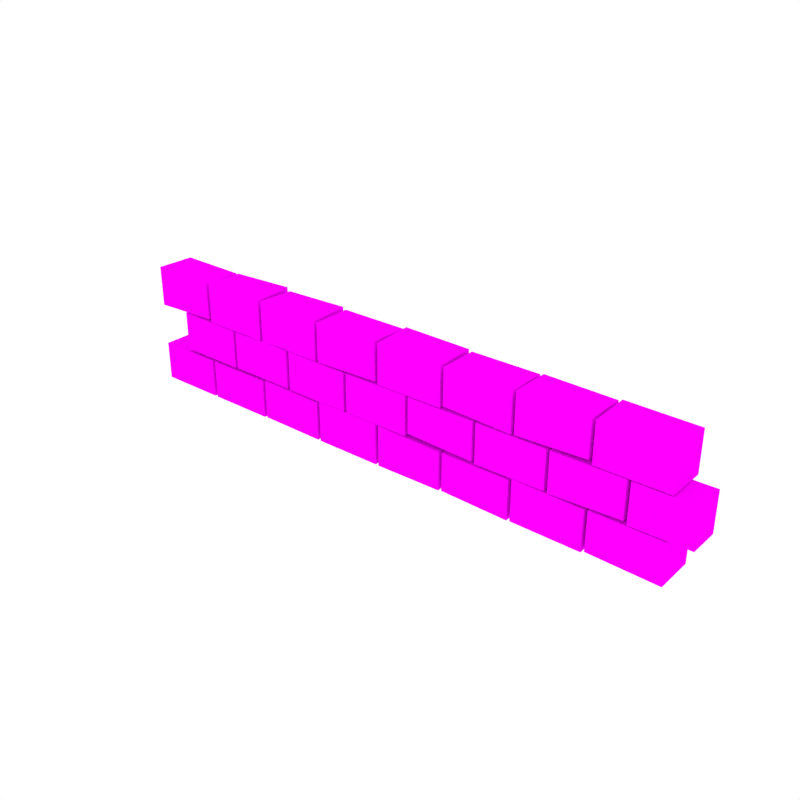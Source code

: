 # Source: Bricks_Large.blend  (saved by Blender 2.79.0; exported with 4.5.12 LTS)
import bpy
from mathutils import Matrix  # noqa: F401  (used for matrix-valued properties, if any)

bpy.ops.wm.read_factory_settings(use_empty=True)
scene = bpy.context.scene
scene.name = 'Scene'

# ---- collections
col_collection_1 = bpy.data.collections.new('Collection 1'); scene.collection.children.link(col_collection_1)

# ---- images (referenced by path relative to the original .blend; pixels are not part of the script)
import os
ASSET_DIR = os.environ.get("B2B_ASSET_DIR", "")  # directory of the original .blend (textures are referenced by path, not embedded)
HERE = os.path.dirname(os.path.abspath(__file__))  # packed textures are extracted next to this script under _unpacked/

def load_image(name, relpath, width, height, colorspace="sRGB"):
    """Load a texture the original file referenced (path relative to the .blend, or extracted next to this script)."""
    p = next((c for c in (os.path.join(HERE, relpath), os.path.join(ASSET_DIR, relpath)) if relpath and os.path.exists(c)), "")
    if p:
        img = bpy.data.images.load(p, check_existing=True)
        img.name = name
    else:  # same state as the original file: an image datablock whose file is absent (Cycles renders it pink)
        img = bpy.data.images.new(name, width, height)
        img.source = "FILE"
        img.filepath = "//" + (relpath or name)
    img.colorspace_settings.name = colorspace
    return img
img_texture_green_png_001 = load_image('Texture_Green.png.001', 'Texture_Green.png', 1024, 1024, 'sRGB')

# ---- materials (node trees are filled in below, after node groups)
mat_texture = bpy.data.materials.new('Texture')
mat_texture.alpha_threshold = 0.0
mat_texture.roughness = 0.5

# ---- material node trees
mat_texture.use_nodes = True; mat_texture.node_tree.nodes.clear()
_N = mat_texture.node_tree.nodes; _L = mat_texture.node_tree.links
n0 = _N.new('ShaderNodeOutputMaterial'); n0.name = 'Material Output'; n0.location = (300, 300)
n1 = _N.new('ShaderNodeBsdfDiffuse'); n1.name = 'Diffuse BSDF'; n1.location = (10, 300)
n2 = _N.new('ShaderNodeTexImage'); n2.name = 'Image Texture'; n2.location = (-180, 300)
n2.width = 140
n2.image = img_texture_green_png_001
_L.new(n1.outputs[0], n0.inputs[0])
_L.new(n2.outputs[0], n1.inputs[0])
n0.is_active_output = True

# ---- world
world_world = bpy.data.worlds.new('World'); scene.world = world_world
world_world.color = (1.0, 1.0, 1.0)
world_world.use_sun_shadow = False
world_world.sun_shadow_jitter_overblur = 0.0
world_world.cycles.sampling_method = 'NONE'
world_world.cycles.sample_map_resolution = 256

# ---- meshes
me_cube_061 = bpy.data.meshes.new('Cube.061')
me_cube_061.from_pydata([(-1.031, -0.06821, -0.2159), (-1.031, -0.06821, -0.07948), (-1.031, 0.06821, -0.215), (-1.031, 0.06821, -0.07948), (-0.7923, -0.06821, -0.2159), (-0.7923, -0.06821, -0.07948), (-0.7923, 0.06821, -0.2159), (-0.7923, 0.06821, -0.07948), (-0.9129, -0.06821, -0.06788), (-0.9129, -0.06821, 0.0692), (-0.9129, 0.06821, -0.06523), (-0.9129, 0.06821, 0.07632), (-0.6741, -0.06821, -0.0703), (-0.6741, -0.06821, 0.06468), (-0.6741, 0.06821, -0.07174), (-0.6741, 0.06821, 0.07676), (-1.031, -0.06821, 0.06817), (-1.031, -0.06821, 0.2103), (-1.031, 0.06821, 0.07598), (-1.031, 0.06821, 0.2076), (-0.7923, -0.06821, 0.07714), (-0.7923, -0.06821, 0.2046), (-0.7923, 0.06821, 0.08487), (-0.7923, 0.06821, 0.2049), (-0.7812, -0.06821, -0.2159), (-0.7812, -0.06821, -0.07948), (-0.7812, 0.06821, -0.2084), (-0.7812, 0.06821, -0.07896), (-0.5424, -0.06821, -0.2159), (-0.5424, -0.06821, -0.07948), (-0.5424, 0.06821, -0.2159), (-0.5424, 0.06821, -0.07948), (-0.6631, -0.06821, -0.06842), (-0.6631, -0.06821, 0.06468), (-0.6631, 0.06821, -0.06961), (-0.6631, 0.06821, 0.06468), (-0.4243, -0.06821, -0.06976), (-0.4243, -0.06821, 0.07025), (-0.4243, 0.06821, -0.05527), (-0.4243, 0.06821, 0.06468), (-0.7812, -0.06821, 0.06817), (-0.7812, -0.06821, 0.2118), (-0.7812, 0.06821, 0.07418), (-0.7812, 0.06821, 0.2063), (-0.5424, -0.06821, 0.06817), (-0.5424, -0.06821, 0.2079), (-0.5424, 0.06821, 0.06817), (-0.5424, 0.06821, 0.2159), (-0.5314, -0.06821, -0.2134), (-0.5314, -0.06821, -0.07516), (-0.5314, 0.06821, -0.2067), (-0.5314, 0.06821, -0.07677), (-0.2926, -0.06821, -0.2155), (-0.2926, -0.06821, -0.07948), (-0.2926, 0.06821, -0.2159), (-0.2926, 0.06821, -0.06809), (-0.4133, -0.06821, -0.07174), (-0.4133, -0.06821, 0.06697), (-0.4133, 0.06821, -0.07174), (-0.4133, 0.06821, 0.07057), (-0.1745, -0.06821, -0.07174), (-0.1745, -0.06821, 0.06468), (-0.1745, 0.06821, -0.06175), (-0.1745, 0.06821, 0.06468), (-0.5314, -0.06821, 0.06817), (-0.5314, -0.06821, 0.2104), (-0.5314, 0.06821, 0.07663), (-0.5314, 0.06821, 0.2046), (-0.2926, -0.06821, 0.06817), (-0.2926, -0.06821, 0.2046), (-0.2926, 0.06821, 0.06817), (-0.2926, 0.06821, 0.2114), (-0.2816, -0.06821, -0.2158), (-0.2816, -0.06821, -0.07266), (-0.2816, 0.06821, -0.2064), (-0.2816, 0.06821, -0.07948), (-0.0428, -0.06821, -0.2155), (-0.0428, -0.06821, -0.07276), (-0.0428, 0.06821, -0.2159), (-0.0428, 0.06821, -0.07948), (-0.1634, -0.06821, -0.07174), (-0.1634, -0.06821, 0.06468), (-0.1634, 0.06821, -0.06956), (-0.1634, 0.06821, 0.06468), (0.07533, -0.06821, -0.07174), (0.07533, -0.06821, 0.06649), (0.07533, 0.06821, -0.06128), (0.07533, 0.06821, 0.07777), (-0.2816, -0.06821, 0.06817), (-0.2816, -0.06821, 0.2046), (-0.2816, 0.06821, 0.06817), (-0.2816, 0.06821, 0.2046), (-0.0428, -0.06821, 0.07573), (-0.0428, -0.06821, 0.2101), (-0.0428, 0.06821, 0.06817), (-0.0428, 0.06821, 0.2046), (-0.03174, -0.06821, -0.2159), (-0.03174, -0.06821, -0.07363), (-0.03174, 0.06821, -0.2159), (-0.03174, 0.06821, -0.06994), (0.207, -0.06821, -0.2129), (0.207, -0.06821, -0.07948), (0.207, 0.06821, -0.2059), (0.207, 0.06821, -0.07948), (0.08638, -0.06821, -0.05915), (0.08638, -0.06821, 0.06468), (0.08638, 0.06821, -0.06293), (0.08638, 0.06821, 0.07635), (0.3251, -0.06821, -0.06746), (0.3251, -0.06821, 0.06468), (0.3251, 0.06821, -0.07174), (0.3251, 0.06821, 0.07405), (-0.03174, -0.06821, 0.06817), (-0.03174, -0.06821, 0.2067), (-0.03174, 0.06821, 0.06817), (-0.03174, 0.06821, 0.2132), (0.207, -0.06821, 0.06817), (0.207, -0.06821, 0.2046), (0.207, 0.06821, 0.08148), (0.207, 0.06821, 0.2091), (0.2181, -0.06821, -0.2099), (0.2181, -0.06821, -0.0793), (0.2181, 0.06821, -0.2159), (0.2181, 0.06821, -0.06131), (0.4568, -0.06821, -0.2159), (0.4568, -0.06821, -0.07948), (0.4568, 0.06821, -0.2159), (0.4568, 0.06821, -0.07186), (0.3362, -0.06821, -0.07174), (0.3362, -0.06821, 0.06468), (0.3362, 0.06821, -0.0684), (0.3362, 0.06821, 0.06468), (0.575, -0.06821, -0.069), (0.575, -0.06821, 0.06468), (0.575, 0.06821, -0.07174), (0.575, 0.06821, 0.06468), (0.2181, -0.06821, 0.07799), (0.2181, -0.06821, 0.2046), (0.2181, 0.06821, 0.06817), (0.2181, 0.06821, 0.2046), (0.4568, -0.06821, 0.06817), (0.4568, -0.06821, 0.2046), (0.4568, 0.06821, 0.06817), (0.4568, 0.06821, 0.2046), (0.4679, -0.06821, -0.214), (0.4679, -0.06821, -0.07085), (0.4679, 0.06821, -0.2033), (0.4679, 0.06821, -0.07948), (0.7067, -0.06821, -0.2159), (0.7067, -0.06821, -0.0764), (0.7067, 0.06821, -0.2152), (0.7067, 0.06821, -0.07948), (0.586, -0.06821, -0.07174), (0.586, -0.06821, 0.06468), (0.586, 0.06821, -0.07174), (0.586, 0.06821, 0.07869), (0.8248, -0.06821, -0.06233), (0.8248, -0.06821, 0.06523), (0.8248, 0.06821, -0.06586), (0.8248, 0.06821, 0.06779), (0.4679, -0.06821, 0.07068), (0.4679, -0.06821, 0.2104), (0.4679, 0.06821, 0.0763), (0.4679, 0.06821, 0.2087), (0.7067, -0.06821, 0.08006), (0.7067, -0.06821, 0.2046), (0.7067, 0.06821, 0.07608), (0.7067, 0.06821, 0.2046), (0.7177, -0.06821, -0.2092), (0.7177, -0.06821, -0.07385), (0.7177, 0.06821, -0.2159), (0.7177, 0.06821, -0.07533), (0.9565, -0.06821, -0.2159), (0.9565, -0.06821, -0.07507), (0.9565, 0.06821, -0.2146), (0.9565, 0.06821, -0.07328), (0.8358, -0.06821, -0.07174), (0.8358, -0.06821, 0.06468), (0.8358, 0.03953, -0.07174), (0.8358, 0.03953, 0.06468), (1.031, -0.06821, -0.07036), (1.031, -0.06821, 0.06468), (1.031, 0.03953, -0.07063), (1.031, 0.03953, 0.06661), (0.7177, -0.06821, 0.06817), (0.7177, -0.06821, 0.2046), (0.7177, 0.06821, 0.07382), (0.7177, 0.06821, 0.2102), (0.9565, -0.06821, 0.06817), (0.9565, -0.06821, 0.2046), (0.9565, 0.06821, 0.06817), (0.9565, 0.06821, 0.2076)], [], [(0, 1, 3, 2), (6, 7, 5, 4), (4, 5, 1, 0), (2, 6, 4, 0), (8, 9, 11, 10), (14, 15, 13, 12), (7, 3, 1, 5), (12, 13, 9, 8), (10, 14, 12, 8), (16, 17, 19, 18), (22, 23, 21, 20), (15, 11, 9, 13), (20, 21, 17, 16), (18, 22, 20, 16), (23, 19, 17, 21), (24, 25, 27, 26), (30, 31, 29, 28), (28, 29, 25, 24), (26, 30, 28, 24), (32, 33, 35, 34), (38, 39, 37, 36), (31, 27, 25, 29), (36, 37, 33, 32), (34, 38, 36, 32), (40, 41, 43, 42), (46, 47, 45, 44), (39, 35, 33, 37), (44, 45, 41, 40), (42, 46, 44, 40), (47, 43, 41, 45), (48, 49, 51, 50), (54, 55, 53, 52), (52, 53, 49, 48), (50, 54, 52, 48), (56, 57, 59, 58), (62, 63, 61, 60), (55, 51, 49, 53), (60, 61, 57, 56), (58, 62, 60, 56), (64, 65, 67, 66), (70, 71, 69, 68), (63, 59, 57, 61), (68, 69, 65, 64), (66, 70, 68, 64), (71, 67, 65, 69), (72, 73, 75, 74), (78, 79, 77, 76), (76, 77, 73, 72), (74, 78, 76, 72), (80, 81, 83, 82), (86, 87, 85, 84), (79, 75, 73, 77), (84, 85, 81, 80), (82, 86, 84, 80), (88, 89, 91, 90), (94, 95, 93, 92), (87, 83, 81, 85), (92, 93, 89, 88), (90, 94, 92, 88), (95, 91, 89, 93), (96, 97, 99, 98), (102, 103, 101, 100), (100, 101, 97, 96), (98, 102, 100, 96), (104, 105, 107, 106), (110, 111, 109, 108), (103, 99, 97, 101), (108, 109, 105, 104), (106, 110, 108, 104), (112, 113, 115, 114), (118, 119, 117, 116), (111, 107, 105, 109), (116, 117, 113, 112), (114, 118, 116, 112), (119, 115, 113, 117), (120, 121, 123, 122), (126, 127, 125, 124), (124, 125, 121, 120), (122, 126, 124, 120), (128, 129, 131, 130), (134, 135, 133, 132), (127, 123, 121, 125), (132, 133, 129, 128), (130, 134, 132, 128), (136, 137, 139, 138), (142, 143, 141, 140), (135, 131, 129, 133), (140, 141, 137, 136), (138, 142, 140, 136), (143, 139, 137, 141), (144, 145, 147, 146), (150, 151, 149, 148), (148, 149, 145, 144), (146, 150, 148, 144), (152, 153, 155, 154), (158, 159, 157, 156), (151, 147, 145, 149), (156, 157, 153, 152), (154, 158, 156, 152), (160, 161, 163, 162), (166, 167, 165, 164), (159, 155, 153, 157), (164, 165, 161, 160), (162, 166, 164, 160), (167, 163, 161, 165), (168, 169, 171, 170), (174, 175, 173, 172), (172, 173, 169, 168), (170, 174, 172, 168), (176, 177, 179, 178), (182, 183, 181, 180), (175, 171, 169, 173), (180, 181, 177, 176), (178, 182, 180, 176), (184, 185, 187, 186), (190, 191, 189, 188), (183, 179, 177, 181), (188, 189, 185, 184), (186, 190, 188, 184), (191, 187, 185, 189), (178, 179, 183, 182)])
_uv = me_cube_061.uv_layers.new(name='UVMap')
_uv.uv.foreach_set('vector', [0.4073, 0.8939, 0.4073, 0.8998, 0.4016, 0.8998, 0.4016, 0.894, 0.3677, 0.892, 0.3733, 0.892, 0.3733, 0.8978, 0.3677, 0.8978, 0.379, 0.8307, 0.3847, 0.8307, 0.3847, 0.8409, 0.379, 0.8409, 0.3384, 0.8717, 0.3384, 0.8819, 0.3327, 0.8819, 0.3327, 0.8717, 0.4016, 0.8818, 0.4016, 0.8876, 0.396, 0.8879, 0.396, 0.8819, 0.3903, 0.8818, 0.3903, 0.8881, 0.3847, 0.8876, 0.3847, 0.8818, 0.3961, 0.8205, 0.3961, 0.8307, 0.3904, 0.8307, 0.3904, 0.8205, 0.3384, 0.8512, 0.3328, 0.8512, 0.3327, 0.8409, 0.3384, 0.841, 0.3847, 0.8511, 0.3847, 0.8409, 0.3903, 0.8409, 0.3903, 0.8511, 0.4061, 0.8325, 0.4061, 0.8386, 0.4004, 0.8385, 0.4004, 0.8329, 0.4076, 0.8511, 0.4126, 0.8511, 0.4126, 0.857, 0.4073, 0.857, 0.362, 0.8511, 0.362, 0.8613, 0.3563, 0.8613, 0.3563, 0.8511, 0.3331, 0.8307, 0.3384, 0.8307, 0.3386, 0.8409, 0.3327, 0.8409, 0.3734, 0.8205, 0.3734, 0.8307, 0.3678, 0.8307, 0.3678, 0.8205, 0.3847, 0.8716, 0.3847, 0.8818, 0.379, 0.8818, 0.379, 0.8716, 0.3501, 0.892, 0.3501, 0.8978, 0.3444, 0.8979, 0.3444, 0.8923, 0.3847, 0.8943, 0.3847, 0.9001, 0.379, 0.9001, 0.379, 0.8943, 0.3847, 0.8716, 0.3903, 0.8716, 0.3903, 0.8818, 0.3847, 0.8818, 0.3384, 0.8614, 0.3384, 0.8717, 0.3327, 0.8717, 0.3327, 0.8614, 0.3958, 0.8998, 0.3903, 0.8998, 0.3903, 0.8939, 0.3959, 0.8939, 0.4073, 0.8824, 0.4073, 0.8875, 0.4016, 0.8878, 0.4016, 0.8818, 0.3561, 0.8717, 0.3561, 0.8819, 0.3505, 0.8819, 0.3505, 0.8717, 0.3564, 0.8307, 0.3506, 0.8307, 0.3508, 0.8205, 0.3563, 0.8205, 0.3444, 0.8613, 0.3444, 0.8511, 0.3501, 0.8511, 0.3501, 0.8613, 0.3677, 0.8881, 0.3677, 0.8943, 0.362, 0.894, 0.362, 0.8884, 0.3387, 0.8881, 0.3387, 0.8818, 0.3443, 0.8822, 0.3443, 0.8881, 0.396, 0.8613, 0.396, 0.8716, 0.3903, 0.8716, 0.3903, 0.8613, 0.3387, 0.8205, 0.3445, 0.8205, 0.3446, 0.8307, 0.3387, 0.8307, 0.3847, 0.8613, 0.3847, 0.8716, 0.379, 0.8716, 0.379, 0.8613, 0.3444, 0.8716, 0.3444, 0.8613, 0.3501, 0.8613, 0.3501, 0.8716, 0.4074, 0.8264, 0.4074, 0.8323, 0.4017, 0.8323, 0.4017, 0.8267, 0.3677, 0.8818, 0.3677, 0.8881, 0.362, 0.8876, 0.362, 0.8818, 0.3444, 0.8512, 0.3388, 0.8511, 0.3387, 0.8409, 0.3444, 0.841, 0.3505, 0.8717, 0.3505, 0.8615, 0.3561, 0.8615, 0.3561, 0.8717, 0.3563, 0.8943, 0.3563, 0.8884, 0.362, 0.8882, 0.362, 0.8943, 0.362, 0.8947, 0.362, 0.9001, 0.3563, 0.9001, 0.3563, 0.8943, 0.3505, 0.8615, 0.3505, 0.8513, 0.3561, 0.8513, 0.3561, 0.8615, 0.3564, 0.8205, 0.362, 0.8205, 0.3621, 0.8307, 0.3564, 0.8307, 0.379, 0.8409, 0.379, 0.8511, 0.3734, 0.8511, 0.3734, 0.8409, 0.379, 0.8884, 0.379, 0.8945, 0.3734, 0.8942, 0.3734, 0.8888, 0.3327, 0.8943, 0.3327, 0.8881, 0.3384, 0.8884, 0.3384, 0.8943, 0.3847, 0.8716, 0.3847, 0.8613, 0.3903, 0.8613, 0.3903, 0.8716, 0.3387, 0.8307, 0.3443, 0.8307, 0.3446, 0.8409, 0.3387, 0.8409, 0.3733, 0.8613, 0.3733, 0.8716, 0.3677, 0.8716, 0.3677, 0.8613, 0.362, 0.8716, 0.362, 0.8614, 0.3677, 0.8614, 0.3677, 0.8716, 0.3903, 0.8881, 0.3903, 0.8943, 0.3847, 0.894, 0.3847, 0.8885, 0.3847, 0.8882, 0.3847, 0.894, 0.379, 0.8943, 0.379, 0.8882, 0.3446, 0.8205, 0.3506, 0.8205, 0.3506, 0.8307, 0.3446, 0.8307, 0.3791, 0.8205, 0.3791, 0.8307, 0.3734, 0.8307, 0.3734, 0.8205, 0.3443, 0.8943, 0.3443, 0.9001, 0.3387, 0.9001, 0.3387, 0.8944, 0.3847, 0.8822, 0.3847, 0.8882, 0.379, 0.8877, 0.379, 0.8818, 0.3677, 0.892, 0.3677, 0.8818, 0.3733, 0.8818, 0.3733, 0.892, 0.3563, 0.8409, 0.362, 0.8409, 0.362, 0.8511, 0.3563, 0.8511, 0.379, 0.8511, 0.379, 0.8613, 0.3734, 0.8613, 0.3734, 0.8511, 0.3903, 0.9001, 0.3847, 0.9001, 0.3847, 0.8943, 0.3903, 0.8943, 0.3903, 0.8879, 0.396, 0.8881, 0.396, 0.8939, 0.3904, 0.8937, 0.3677, 0.8613, 0.3677, 0.8511, 0.3734, 0.8511, 0.3734, 0.8613, 0.3506, 0.8411, 0.3561, 0.8409, 0.3561, 0.8512, 0.3505, 0.8513, 0.4016, 0.8613, 0.4016, 0.8716, 0.396, 0.8716, 0.396, 0.8613, 0.396, 0.8716, 0.396, 0.8818, 0.3903, 0.8818, 0.3903, 0.8716, 0.3327, 0.8881, 0.3327, 0.882, 0.3384, 0.8819, 0.3384, 0.8881, 0.4113, 0.8384, 0.4061, 0.8384, 0.4061, 0.8325, 0.4116, 0.8325, 0.3447, 0.8307, 0.3502, 0.8307, 0.3505, 0.8409, 0.3446, 0.8409, 0.3387, 0.8716, 0.3387, 0.8614, 0.3443, 0.8614, 0.3443, 0.8716, 0.4074, 0.8206, 0.4074, 0.8259, 0.4017, 0.8264, 0.4017, 0.8205, 0.3561, 0.8819, 0.3561, 0.8882, 0.3505, 0.8878, 0.3505, 0.8821, 0.379, 0.8613, 0.379, 0.8511, 0.3847, 0.8511, 0.3847, 0.8613, 0.3499, 0.892, 0.3444, 0.892, 0.3444, 0.8818, 0.3495, 0.8818, 0.396, 0.8511, 0.396, 0.8409, 0.4016, 0.8409, 0.4016, 0.8511, 0.3948, 0.8388, 0.3948, 0.8328, 0.4004, 0.8325, 0.4004, 0.8388, 0.402, 0.8717, 0.4073, 0.8716, 0.4073, 0.8774, 0.4016, 0.8776, 0.3387, 0.8614, 0.3387, 0.8512, 0.3443, 0.8512, 0.3443, 0.8614, 0.3444, 0.8409, 0.3501, 0.8409, 0.3502, 0.8511, 0.3444, 0.8511, 0.3384, 0.8512, 0.3384, 0.8614, 0.3327, 0.8614, 0.3327, 0.8512, 0.3563, 0.8716, 0.3563, 0.8613, 0.362, 0.8613, 0.362, 0.8716, 0.379, 0.882, 0.379, 0.8876, 0.3734, 0.8884, 0.3734, 0.8818, 0.4016, 0.8879, 0.4016, 0.8941, 0.396, 0.8938, 0.396, 0.8879, 0.3847, 0.8511, 0.3903, 0.8511, 0.3903, 0.8613, 0.3849, 0.8613, 0.4016, 0.8716, 0.4016, 0.8818, 0.396, 0.8818, 0.396, 0.8716, 0.4016, 0.8941, 0.4016, 0.9, 0.396, 0.9, 0.396, 0.8943, 0.3561, 0.8943, 0.3561, 0.9001, 0.3505, 0.9001, 0.3505, 0.8944, 0.362, 0.8511, 0.362, 0.8409, 0.3677, 0.8409, 0.3677, 0.8511, 0.3388, 0.8716, 0.3443, 0.8716, 0.3443, 0.8818, 0.3387, 0.8818, 0.3903, 0.8307, 0.3903, 0.8409, 0.3847, 0.8409, 0.3847, 0.8307, 0.3677, 0.8947, 0.3677, 0.9001, 0.362, 0.9001, 0.362, 0.8943, 0.3384, 0.8943, 0.3384, 0.9001, 0.3327, 0.9001, 0.3327, 0.8943, 0.396, 0.8409, 0.396, 0.8511, 0.3903, 0.8511, 0.3903, 0.8409, 0.3904, 0.8307, 0.3848, 0.8307, 0.3848, 0.8205, 0.39, 0.8205, 0.4016, 0.8511, 0.4016, 0.8613, 0.396, 0.8613, 0.396, 0.8511, 0.3903, 0.8613, 0.3903, 0.8511, 0.396, 0.8511, 0.396, 0.8613, 0.3443, 0.8881, 0.3443, 0.8943, 0.3387, 0.8939, 0.3387, 0.8886, 0.4073, 0.8614, 0.4073, 0.8672, 0.4016, 0.8673, 0.4016, 0.8613, 0.3387, 0.8307, 0.3329, 0.8307, 0.3327, 0.8205, 0.3387, 0.8205, 0.3677, 0.8511, 0.3677, 0.8409, 0.3734, 0.8409, 0.3734, 0.8511, 0.3563, 0.8882, 0.3563, 0.8824, 0.362, 0.8818, 0.362, 0.8882, 0.3789, 0.9003, 0.3734, 0.9003, 0.3735, 0.8945, 0.3787, 0.8945, 0.4017, 0.8205, 0.4017, 0.8307, 0.3961, 0.8307, 0.3961, 0.8205, 0.3624, 0.8511, 0.3677, 0.8511, 0.3677, 0.8613, 0.362, 0.8614, 0.3501, 0.8716, 0.3501, 0.8818, 0.3444, 0.8818, 0.3444, 0.8716, 0.4073, 0.8879, 0.4073, 0.8939, 0.4016, 0.8939, 0.4016, 0.8882, 0.4126, 0.8774, 0.4073, 0.8774, 0.4073, 0.8716, 0.4124, 0.8716, 0.3621, 0.8307, 0.3621, 0.8205, 0.3678, 0.8205, 0.3678, 0.8307, 0.3617, 0.8409, 0.3566, 0.8409, 0.3563, 0.8307, 0.3621, 0.8307, 0.3848, 0.8205, 0.3847, 0.8307, 0.3791, 0.8307, 0.3791, 0.8205, 0.362, 0.8716, 0.362, 0.8818, 0.3563, 0.8818, 0.3563, 0.8716, 0.4073, 0.8514, 0.4073, 0.8572, 0.4016, 0.8571, 0.4016, 0.8511, 0.3561, 0.8882, 0.3561, 0.8943, 0.3505, 0.8942, 0.3505, 0.8882, 0.3505, 0.8307, 0.3563, 0.8307, 0.3563, 0.8409, 0.3507, 0.8409, 0.379, 0.8716, 0.379, 0.8818, 0.3734, 0.8818, 0.3734, 0.8716, 0.4073, 0.8936, 0.4073, 0.8878, 0.4117, 0.8878, 0.4117, 0.8936, 0.4117, 0.8818, 0.4117, 0.8877, 0.4073, 0.8876, 0.4073, 0.8818, 0.3677, 0.8818, 0.3677, 0.8716, 0.3733, 0.8716, 0.3733, 0.8818, 0.3678, 0.8325, 0.3734, 0.8325, 0.3734, 0.8409, 0.3678, 0.8409, 0.3948, 0.8325, 0.3948, 0.8409, 0.3903, 0.8409, 0.3903, 0.8325, 0.396, 0.8879, 0.3903, 0.8876, 0.3903, 0.8818, 0.396, 0.882, 0.4016, 0.8469, 0.4016, 0.8409, 0.4073, 0.841, 0.4073, 0.8469, 0.3734, 0.8409, 0.3734, 0.8325, 0.3779, 0.8325, 0.3779, 0.8409, 0.362, 0.8716, 0.3677, 0.8716, 0.3677, 0.8818, 0.362, 0.8818, 0.3847, 0.8409, 0.3847, 0.8511, 0.379, 0.8511, 0.379, 0.8409, 0.3734, 0.8716, 0.3734, 0.8613, 0.379, 0.8613, 0.379, 0.8716, 0.3678, 0.8409, 0.3621, 0.8409, 0.3621, 0.8325, 0.3678, 0.8325])
me_cube_061.materials.append(mat_texture)
me_cube_061.use_remesh_preserve_volume = False
me_cube_061.use_remesh_preserve_attributes = False
me_cube_061.use_mirror_vertex_groups = False
me_cube_061.update()

# ---- objects
ob_bricks_large = bpy.data.objects.new('Bricks_Large', me_cube_061)

# ---- transforms, parenting, visibility, modifiers, constraints
ob_bricks_large.location = (0.0, 0.0, 0.0)
ob_bricks_large.lineart.crease_threshold = 0.0
_vg = ob_bricks_large.vertex_groups.new(name='Group')

# ---- collection membership
col_collection_1.objects.link(ob_bricks_large)

# ---- scene / render settings (as saved in the file)
scene.frame_start = 1; scene.frame_end = 250; scene.frame_set(0)
scene.render.engine = 'CYCLES'
scene.render.resolution_x = 1000
scene.render.resolution_y = 1000
scene.render.dither_intensity = 0.0
scene.cycles.samples = 200
scene.cycles.sampling_pattern = 'TABULATED_SOBOL'
scene.cycles.light_sampling_threshold = 0.0
scene.cycles.use_adaptive_sampling = False
scene.cycles.use_light_tree = False
scene.cycles.caustics_reflective = False
scene.cycles.caustics_refractive = False
scene.cycles.blur_glossy = 0.0
scene.cycles.max_bounces = 2
scene.cycles.pixel_filter_type = 'GAUSSIAN'
scene.cycles.sample_clamp_indirect = 0.0
scene.view_settings.view_transform = 'Standard'
bpy.context.view_layer.update()

# ---- added for rendering (the .blend has no active camera): camera
cam_auto = bpy.data.cameras.new('AutoCamera')
cam_auto.lens = 50.0
cam_auto.sensor_width = 36.0
cam_auto.clip_end = 1000.0
ob_auto_camera = bpy.data.objects.new('AutoCamera', cam_auto)
scene.collection.objects.link(ob_auto_camera)
ob_auto_camera.location = (1.9533, -2.34396, 1.56264)
ob_auto_camera.rotation_euler = (1.09748, -7.21219e-08, 0.694738)
scene.camera = ob_auto_camera
bpy.context.view_layer.update()

